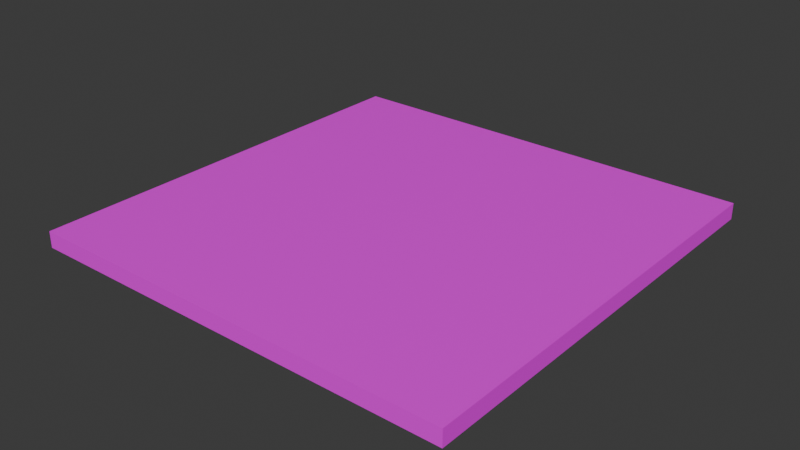 # Source: floor_4x4.blend  (saved by Blender 4.2.66; exported with 4.5.12 LTS)
import bpy
from mathutils import Matrix  # noqa: F401  (used for matrix-valued properties, if any)

bpy.ops.wm.read_factory_settings(use_empty=True)
scene = bpy.context.scene
scene.name = 'Scene'

# ---- collections
col_collection = bpy.data.collections.new('Collection'); scene.collection.children.link(col_collection)

# ---- images (referenced by path relative to the original .blend; pixels are not part of the script)
import os
ASSET_DIR = os.environ.get("B2B_ASSET_DIR", "")  # directory of the original .blend (textures are referenced by path, not embedded)
HERE = os.path.dirname(os.path.abspath(__file__))  # packed textures are extracted next to this script under _unpacked/

def load_image(name, relpath, width, height, colorspace="sRGB"):
    """Load a texture the original file referenced (path relative to the .blend, or extracted next to this script)."""
    p = next((c for c in (os.path.join(HERE, relpath), os.path.join(ASSET_DIR, relpath)) if relpath and os.path.exists(c)), "")
    if p:
        img = bpy.data.images.load(p, check_existing=True)
        img.name = name
    else:  # same state as the original file: an image datablock whose file is absent (Cycles renders it pink)
        img = bpy.data.images.new(name, width, height)
        img.source = "FILE"
        img.filepath = "//" + (relpath or name)
    img.colorspace_settings.name = colorspace
    return img
img_textures_high_png = load_image('textures_high.png', 'textures_high.png', 1024, 1024, 'sRGB')

# ---- materials (node trees are filled in below, after node groups)
mat_textures_001 = bpy.data.materials.new('textures.001')

# ---- material node trees
mat_textures_001.use_nodes = True; mat_textures_001.node_tree.nodes.clear()
_N = mat_textures_001.node_tree.nodes; _L = mat_textures_001.node_tree.links
n0 = _N.new('ShaderNodeBsdfPrincipled'); n0.name = 'Principled BSDF'; n0.location = (10, 300)
n0.inputs[2].default_value = 0.4
n0.inputs[27].default_value = (0.0, 0.0, 0.0, 1.0)
n0.inputs[28].default_value = 1.0
n1 = _N.new('ShaderNodeOutputMaterial'); n1.name = 'Material Output'; n1.location = (300, 300)
n2 = _N.new('ShaderNodeNormalMap'); n2.name = 'Normal Map'; n2.location = (-300, -300)
n2.label = 'Normal/Map'
n2.inputs[0].default_value = 0.0
n3 = _N.new('ShaderNodeTexImage'); n3.name = 'Image Texture'; n3.location = (-280, 280)
n3.image = img_textures_high_png
_L.new(n0.outputs[0], n1.inputs[0])
_L.new(n2.outputs[0], n0.inputs[5])
_L.new(n3.outputs[0], n0.inputs[0])
n1.is_active_output = True

# ---- world
world_world = bpy.data.worlds.new('World'); scene.world = world_world
world_world.use_nodes = True; world_world.node_tree.nodes.clear()
_N = world_world.node_tree.nodes; _L = world_world.node_tree.links
n0 = _N.new('ShaderNodeOutputWorld'); n0.name = 'World Output'; n0.location = (300, 300)
n1 = _N.new('ShaderNodeBackground'); n1.name = 'Background'; n1.location = (10, 300)
n1.inputs[0].default_value = (0.05088, 0.05088, 0.05088, 1.0)
_L.new(n1.outputs[0], n0.inputs[0])
n0.is_active_output = True
world_world.color = (0.05088, 0.05088, 0.05088)
world_world.sun_shadow_jitter_overblur = 0.0

# ---- meshes
me_floor_4x4 = bpy.data.meshes.new('floor_4x4')
me_floor_4x4.from_pydata([(0.0, -10.0, 5.96e-06), (0.0, 5.0, 5.96e-06), (0.0, 5.0, 200.0), (0.0, -10.0, 200.0), (-200.0, -10.0, 5.96e-06), (-200.0, 5.0, 0.0), (-200.0, 5.0, 200.0), (-200.0, -10.0, 200.0), (200.0, 5.0, 5.96e-06), (200.0, -10.0, 0.0), (200.0, 5.0, 200.0), (200.0, -10.0, 200.0), (0.0, -10.0, -200.0), (0.0, 5.0, -200.0), (-200.0, 5.0, -200.0), (-200.0, -10.0, -200.0), (200.0, 5.0, -200.0), (200.0, -10.0, -200.0)], [], [(1, 6, 2), (0, 11, 3), (6, 3, 2), (11, 2, 3), (14, 4, 5), (5, 7, 6), (9, 10, 11), (8, 17, 16), (12, 16, 17), (13, 15, 14), (1, 10, 8), (1, 16, 13), (15, 0, 4), (14, 1, 13), (0, 7, 4), (1, 5, 6), (0, 9, 11), (6, 7, 3), (11, 10, 2), (14, 15, 4), (5, 4, 7), (9, 8, 10), (8, 9, 17), (12, 13, 16), (13, 12, 15), (1, 2, 10), (1, 8, 16), (15, 12, 0), (14, 5, 1), (0, 3, 7), (17, 0, 12), (9, 0, 17)])
me_floor_4x4.polygons.foreach_set('use_smooth', [True] * 32)
_k = set([(2, 6), (2, 10), (3, 7), (3, 11), (4, 7), (4, 15), (5, 6), (5, 14), (6, 7), (8, 10), (8, 16), (9, 11), (9, 17), (10, 11), (12, 15), (12, 17), (13, 14), (13, 16), (14, 15), (16, 17)])
me_floor_4x4.attributes.new('sharp_edge', 'BOOLEAN', 'EDGE').data.foreach_set('value', [ (min(e.vertices), max(e.vertices)) in _k for e in me_floor_4x4.edges])
_uv = me_floor_4x4.uv_layers.new(name='UVMap')
_uv.uv.foreach_set('vector', [0.25, 0.375, 0.0, 0.625, 0.0, 0.375, 0.0, 0.625, 0.25, 0.375, 0.25, 0.625, 0.918, 0.6641, 0.9492, 0.9453, 0.918, 0.9453, 0.9219, 0.8984, 0.8906, 0.6172, 0.9219, 0.6172, 0.8867, 0.9453, 0.8555, 0.6641, 0.8867, 0.6641, 0.8555, 0.9453, 0.8242, 0.6641, 0.8555, 0.6641, 0.918, 0.9453, 0.8867, 0.6641, 0.918, 0.6641, 0.793, 0.6641, 0.8242, 0.9453, 0.793, 0.9453, 0.9492, 0.6328, 0.9805, 0.9141, 0.9492, 0.9141, 0.7695, 0.5234, 0.8008, 0.8047, 0.7695, 0.8047, 0.0, 0.375, 0.25, 0.625, 0.0, 0.625, 0.25, 0.625, 0.0, 0.375, 0.0, 0.625, 0.0, 0.625, 0.25, 0.375, 0.25, 0.625, 0.25, 0.625, 0.0, 0.375, 0.25, 0.375, 0.0, 0.375, 0.25, 0.625, 0.0, 0.625, 0.25, 0.375, 0.25, 0.625, 0.0, 0.625, 0.0, 0.625, 0.0, 0.375, 0.25, 0.375, 0.918, 0.6641, 0.9492, 0.6641, 0.9492, 0.9453, 0.9219, 0.8984, 0.8906, 0.8984, 0.8906, 0.6172, 0.8867, 0.9453, 0.8555, 0.9453, 0.8555, 0.6641, 0.8555, 0.9453, 0.8242, 0.9453, 0.8242, 0.6641, 0.918, 0.9453, 0.8867, 0.9453, 0.8867, 0.6641, 0.793, 0.6641, 0.8242, 0.6641, 0.8242, 0.9453, 0.9492, 0.6328, 0.9805, 0.6328, 0.9805, 0.9141, 0.7695, 0.5234, 0.8008, 0.5234, 0.8008, 0.8047, 0.0, 0.375, 0.25, 0.375, 0.25, 0.625, 0.25, 0.625, 0.25, 0.375, 0.0, 0.375, 0.0, 0.625, 0.0, 0.375, 0.25, 0.375, 0.25, 0.625, 0.0, 0.625, 0.0, 0.375, 0.0, 0.375, 0.25, 0.375, 0.25, 0.625, 0.25, 0.625, 0.0, 0.375, 0.25, 0.375, 0.0, 0.625, 0.0, 0.375, 0.25, 0.625])
me_floor_4x4.materials.append(mat_textures_001)
me_floor_4x4.update()
me_floor_4x4.normals_split_custom_set([tuple(v) for v in zip(*[iter([0.0, 1.0, 0.0, 0.0, 1.0, 0.0, 0.0, 1.0, 0.0, 0.0, -1.0, 0.0, 0.0, -1.0, 0.0, 0.0, -1.0, 0.0, 0.0, 0.0, 1.0, 0.0, 0.0, 1.0, 0.0, 0.0, 1.0, 0.0, 0.0, 1.0, 0.0, 0.0, 1.0, 0.0, 0.0, 1.0, -1.0, -3.786e-08, 0.0, -1.0, -3.784e-07, 0.0, -1.0, -3.974e-07, 0.0, -1.0, -3.974e-07, 0.0, -1.0, 0.0, 0.0, -1.0, 0.0, 0.0, 1.0, 0.0, 0.0, 1.0, 0.0, 0.0, 1.0, 0.0, 0.0, 1.0, 0.0, 0.0, 1.0, 0.0, 0.0, 1.0, 0.0, 0.0, 0.0, 0.0, -1.0, 0.0, 0.0, -1.0, 0.0, 0.0, -1.0, 0.0, 0.0, -1.0, 0.0, 0.0, -1.0, 0.0, 0.0, -1.0, 0.0, 1.0, 0.0, 0.0, 1.0, 0.0, 0.0, 1.0, 0.0, 0.0, 1.0, 0.0, 0.0, 1.0, 0.0, 0.0, 1.0, 0.0, 0.0, -1.0, 0.0, 0.0, -1.0, 0.0, 0.0, -1.0, 0.0, 0.0, 1.0, 0.0, 0.0, 1.0, 0.0, 0.0, 1.0, 0.0, 0.0, -1.0, 0.0, 0.0, -1.0, 0.0, 0.0, -1.0, 0.0, 0.0, 1.0, 0.0, 0.0, 1.0, 0.0, 0.0, 1.0, 0.0, 0.0, -1.0, 0.0, 0.0, -1.0, 0.0, 0.0, -1.0, 0.0, 0.0, 0.0, 1.0, 0.0, 0.0, 1.0, 0.0, 0.0, 1.0, 0.0, 0.0, 1.0, 0.0, 0.0, 1.0, 0.0, 0.0, 1.0, -1.0, -3.786e-08, 0.0, -1.0, 0.0, 0.0, -1.0, -3.784e-07, 0.0, -1.0, -3.974e-07, 0.0, -1.0, -3.784e-07, 0.0, -1.0, 0.0, 0.0, 1.0, 0.0, 0.0, 1.0, 0.0, 0.0, 1.0, 0.0, 0.0, 1.0, 0.0, 0.0, 1.0, 0.0, 0.0, 1.0, 0.0, 0.0, 0.0, 0.0, -1.0, 0.0, 0.0, -1.0, 0.0, 0.0, -1.0, 0.0, 0.0, -1.0, 0.0, 0.0, -1.0, 0.0, 0.0, -1.0, 0.0, 1.0, 0.0, 0.0, 1.0, 0.0, 0.0, 1.0, 0.0, 0.0, 1.0, 0.0, 0.0, 1.0, 0.0, 0.0, 1.0, 0.0, 0.0, -1.0, 0.0, 0.0, -1.0, 0.0, 0.0, -1.0, 0.0, 0.0, 1.0, 0.0, 0.0, 1.0, 0.0, 0.0, 1.0, 0.0, 0.0, -1.0, 0.0, 0.0, -1.0, 0.0, 0.0, -1.0, 0.0, 0.0, -1.0, 0.0, 0.0, -1.0, 0.0, 0.0, -1.0, 0.0, 0.0, -1.0, 0.0, 0.0, -1.0, 0.0, 0.0, -1.0, 0.0])] * 3)])

# ---- objects
ob_floor_4x4 = bpy.data.objects.new('floor_4x4', me_floor_4x4)

# ---- transforms, parenting, visibility, modifiers, constraints
ob_floor_4x4.location = (0.0, 0.0, 0.0)
ob_floor_4x4.rotation_euler = (1.571, -0.0, 0.0)
ob_floor_4x4.scale = (0.01, 0.01, 0.01)
ob_floor_4x4.color = (0.8, 0.8, 0.8, 1.0)

# ---- collection membership
col_collection.objects.link(ob_floor_4x4)

# ---- scene / render settings (as saved in the file)
scene.frame_start = 1; scene.frame_end = 250; scene.frame_set(1)
scene.render.engine = 'BLENDER_EEVEE_NEXT'
bpy.context.view_layer.update()

# ---- added for rendering (the .blend has no active camera and no usable light): camera, sun
cam_auto = bpy.data.cameras.new('AutoCamera')
cam_auto.lens = 50.0
cam_auto.sensor_width = 36.0
cam_auto.clip_end = 1000.0
ob_auto_camera = bpy.data.objects.new('AutoCamera', cam_auto)
scene.collection.objects.link(ob_auto_camera)
ob_auto_camera.location = (5.2357, -6.28284, 4.16356)
ob_auto_camera.rotation_euler = (1.09748, -7.21219e-08, 0.694738)
scene.camera = ob_auto_camera
light_auto_sun = bpy.data.lights.new('AutoSun', 'SUN')
light_auto_sun.energy = 3.0
light_auto_sun.angle = 0.0523599
ob_auto_sun = bpy.data.objects.new('AutoSun', light_auto_sun)
scene.collection.objects.link(ob_auto_sun)
ob_auto_sun.rotation_euler = (0.872665, 0.174533, 0.523599)
bpy.context.view_layer.update()
